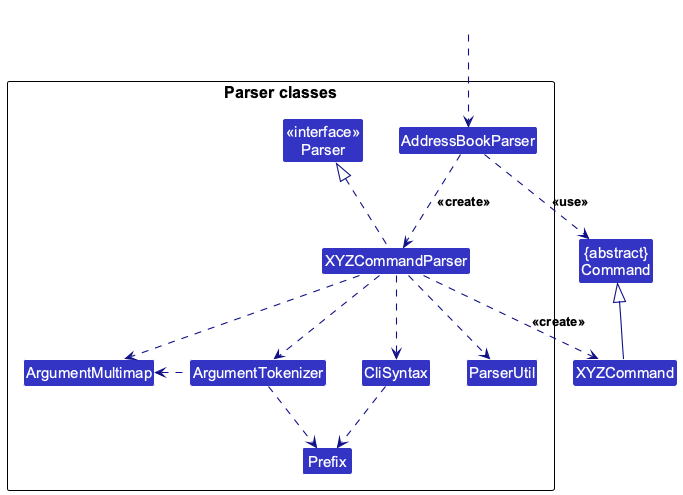

The diagram above was rendered by PlantUML. Its source (embedded in the PNG):
@startuml
skinparamlocked defaultFontName Arial
!include style.puml
skinparam arrowThickness 1.1
skinparam arrowColor LOGIC_COLOR_T4
skinparam classBackgroundColor LOGIC_COLOR

Class "{abstract}\nCommand" as Command
Class XYZCommand

package "Parser classes"{
Class "<<interface>>\nParser" as Parser
Class AddressBookParser
Class XYZCommandParser
Class CliSyntax
Class ParserUtil
Class ArgumentMultimap
Class ArgumentTokenizer
Class Prefix
}

Class HiddenOutside #FFFFFF
HiddenOutside ..> AddressBookParser

AddressBookParser .down.> XYZCommandParser: <<create>>

XYZCommandParser ..> XYZCommand : <<create>>
AddressBookParser ..> Command : <<use>>
XYZCommandParser .up.|> Parser
XYZCommandParser ..> ArgumentMultimap
XYZCommandParser ..> ArgumentTokenizer
ArgumentTokenizer .left.> ArgumentMultimap
XYZCommandParser ..> CliSyntax
CliSyntax ..> Prefix
XYZCommandParser ..> ParserUtil
ArgumentTokenizer .down.> Prefix
XYZCommand -up-|> Command
@enduml